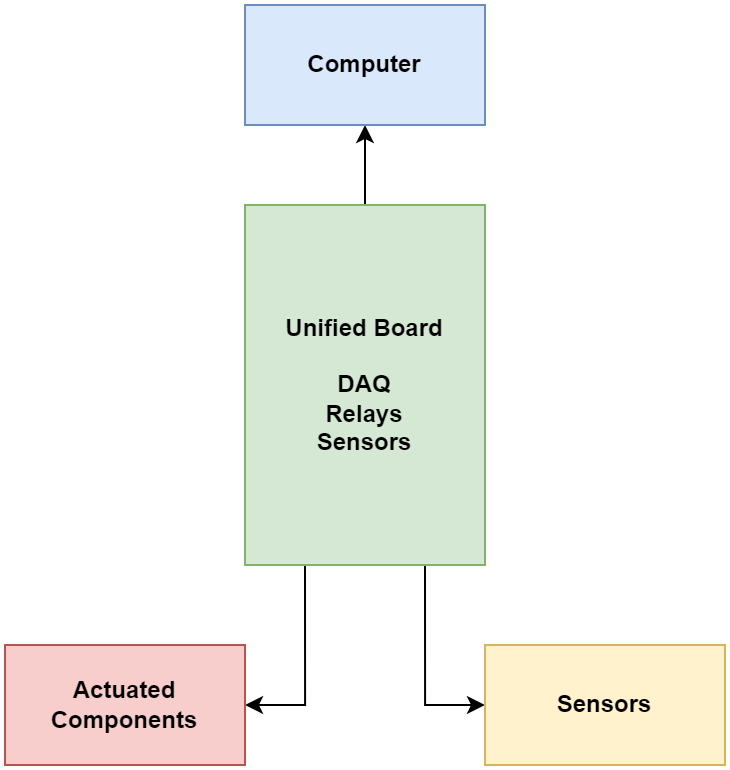

The diagram above was exported from draw.io. Its source (the exported page's mxGraphModel, read from the mxfile embedded in the PNG):
<mxGraphModel dx="989" dy="710" grid="1" gridSize="10" guides="1" tooltips="1" connect="1" arrows="1" fold="1" page="1" pageScale="1" pageWidth="850" pageHeight="1100" math="0" shadow="0">
  <root>
    <mxCell id="YlX9OQJBWHv2vZmsAWhS-0" />
    <mxCell id="YlX9OQJBWHv2vZmsAWhS-1" parent="YlX9OQJBWHv2vZmsAWhS-0" />
    <mxCell id="YlX9OQJBWHv2vZmsAWhS-4" value="" style="edgeStyle=orthogonalEdgeStyle;rounded=0;orthogonalLoop=1;jettySize=auto;html=1;" edge="1" parent="YlX9OQJBWHv2vZmsAWhS-1" source="YlX9OQJBWHv2vZmsAWhS-5" target="YlX9OQJBWHv2vZmsAWhS-10">
      <mxGeometry relative="1" as="geometry" />
    </mxCell>
    <mxCell id="JiCQfxsOJvE4VuLI4KVx-0" style="edgeStyle=orthogonalEdgeStyle;rounded=0;orthogonalLoop=1;jettySize=auto;html=1;exitX=0.25;exitY=1;exitDx=0;exitDy=0;entryX=1;entryY=0.5;entryDx=0;entryDy=0;" edge="1" parent="YlX9OQJBWHv2vZmsAWhS-1" source="YlX9OQJBWHv2vZmsAWhS-5" target="YlX9OQJBWHv2vZmsAWhS-12">
      <mxGeometry relative="1" as="geometry" />
    </mxCell>
    <mxCell id="JiCQfxsOJvE4VuLI4KVx-1" style="edgeStyle=orthogonalEdgeStyle;rounded=0;orthogonalLoop=1;jettySize=auto;html=1;exitX=0.75;exitY=1;exitDx=0;exitDy=0;entryX=0;entryY=0.5;entryDx=0;entryDy=0;" edge="1" parent="YlX9OQJBWHv2vZmsAWhS-1" source="YlX9OQJBWHv2vZmsAWhS-5" target="YlX9OQJBWHv2vZmsAWhS-11">
      <mxGeometry relative="1" as="geometry" />
    </mxCell>
    <mxCell id="YlX9OQJBWHv2vZmsAWhS-5" value="&lt;b&gt;Unified Board&lt;br&gt;&lt;br&gt;DAQ&lt;br&gt;Relays&lt;br&gt;Sensors&lt;br&gt;&lt;/b&gt;" style="rounded=0;whiteSpace=wrap;html=1;fillColor=#d5e8d4;strokeColor=#82b366;" vertex="1" parent="YlX9OQJBWHv2vZmsAWhS-1">
      <mxGeometry x="320" y="220" width="120" height="180" as="geometry" />
    </mxCell>
    <mxCell id="YlX9OQJBWHv2vZmsAWhS-10" value="Computer" style="rounded=0;whiteSpace=wrap;html=1;fontStyle=1;fillColor=#dae8fc;strokeColor=#6c8ebf;" vertex="1" parent="YlX9OQJBWHv2vZmsAWhS-1">
      <mxGeometry x="320" y="120" width="120" height="60" as="geometry" />
    </mxCell>
    <mxCell id="YlX9OQJBWHv2vZmsAWhS-11" value="Sensors" style="whiteSpace=wrap;html=1;fillColor=#fff2cc;strokeColor=#d6b656;rounded=0;fontStyle=1;" vertex="1" parent="YlX9OQJBWHv2vZmsAWhS-1">
      <mxGeometry x="440" y="440" width="120" height="60" as="geometry" />
    </mxCell>
    <mxCell id="YlX9OQJBWHv2vZmsAWhS-12" value="Actuated Components" style="whiteSpace=wrap;html=1;fillColor=#f8cecc;strokeColor=#b85450;rounded=0;fontStyle=1;" vertex="1" parent="YlX9OQJBWHv2vZmsAWhS-1">
      <mxGeometry x="200" y="440" width="120" height="60" as="geometry" />
    </mxCell>
  </root>
</mxGraphModel>